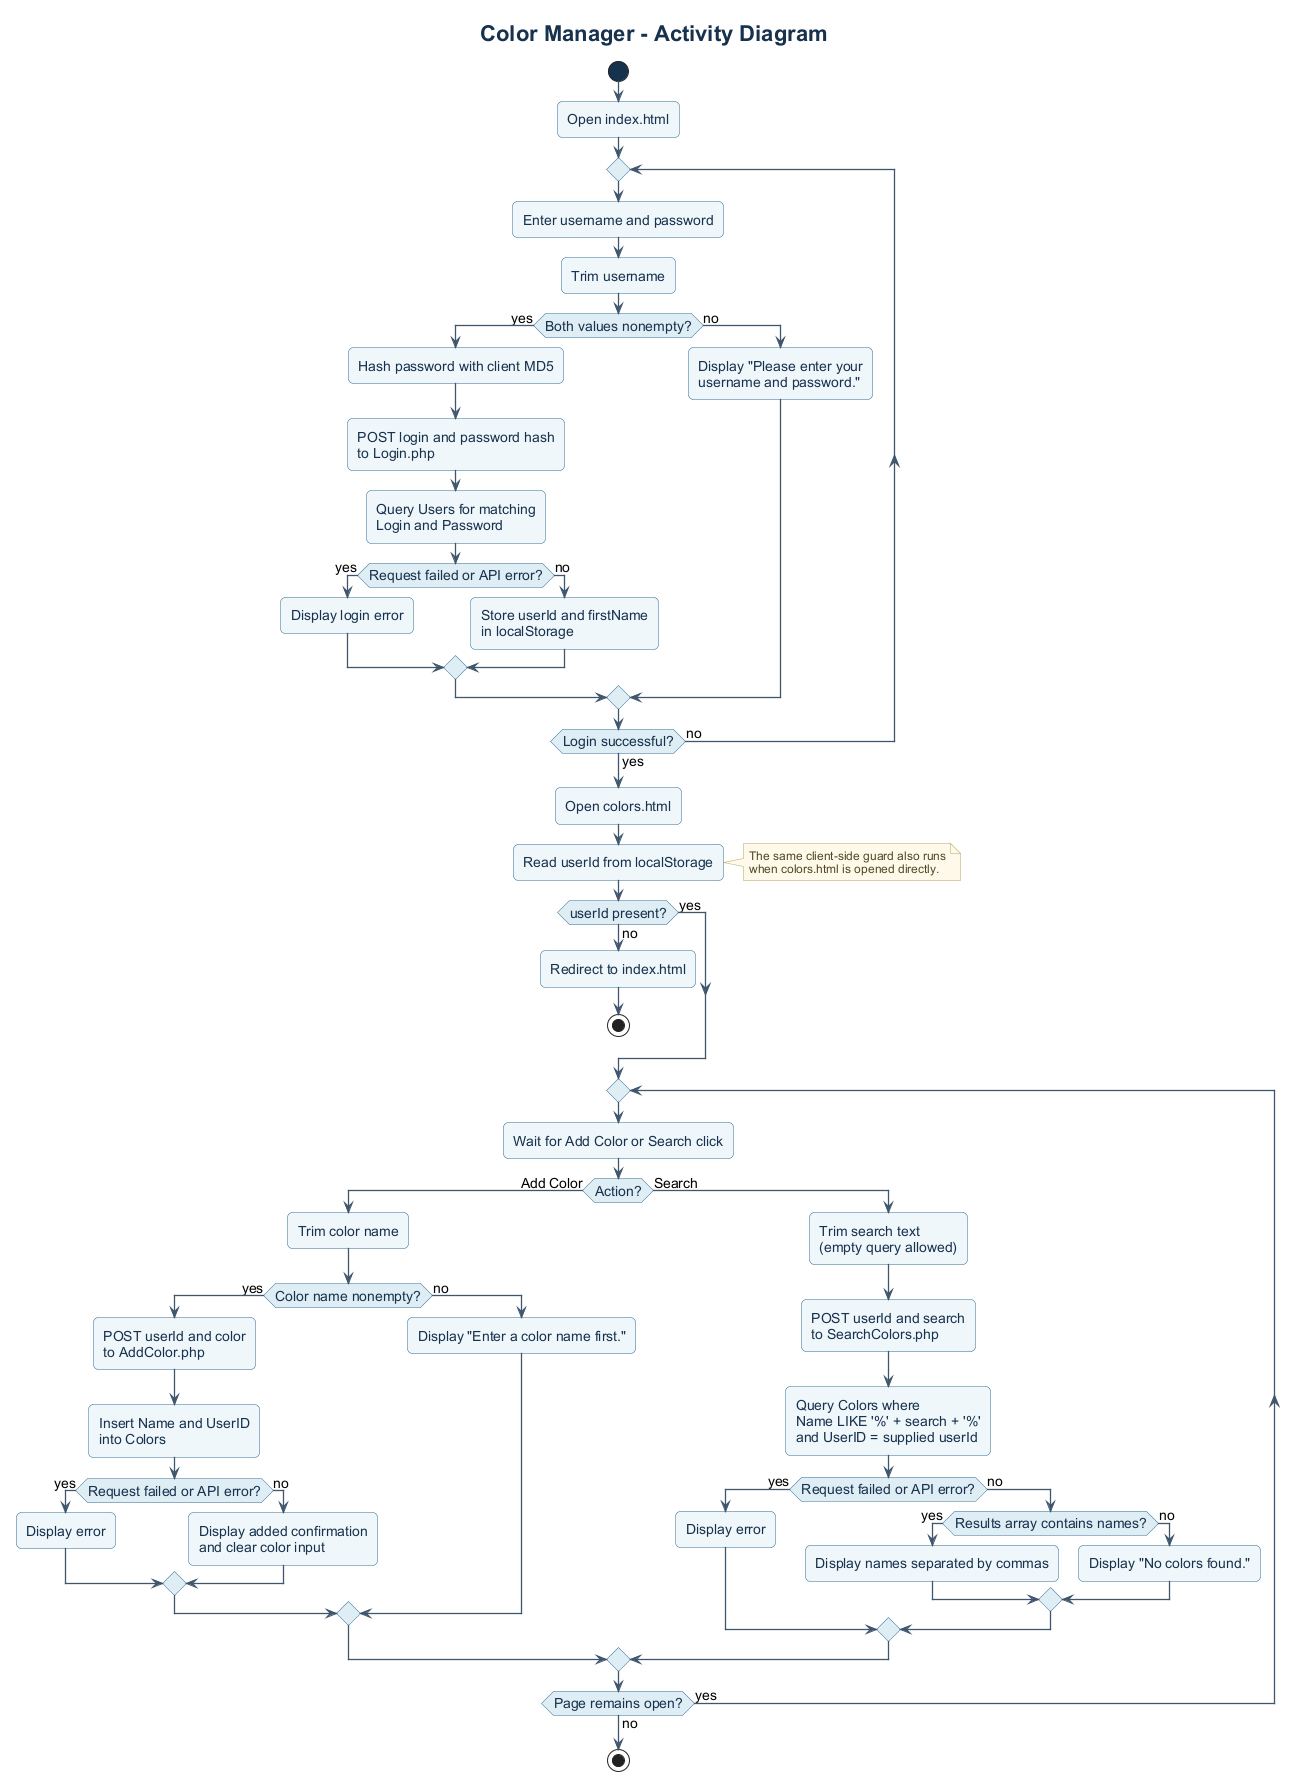

The diagram above was rendered by PlantUML. Its source (embedded in the PNG):
@startuml activity
!include style.puml
title Color Manager - Activity Diagram

start
:Open index.html;

repeat
  :Enter username and password;
  :Trim username;
  if (Both values nonempty?) then (yes)
    :Hash password with client MD5;
    :POST login and password hash\nto Login.php;
    :Query Users for matching\nLogin and Password;
    if (Request failed or API error?) then (yes)
      :Display login error;
    else (no)
      :Store userId and firstName\nin localStorage;
    endif
  else (no)
    :Display "Please enter your\nusername and password.";
  endif
repeat while (Login successful?) is (no) not (yes)

:Open colors.html;
:Read userId from localStorage;
note right
  The same client-side guard also runs
  when colors.html is opened directly.
end note
if (userId present?) then (yes)
else (no)
  :Redirect to index.html;
  stop
endif

repeat
  :Wait for Add Color or Search click;
  if (Action?) then (Add Color)
    :Trim color name;
    if (Color name nonempty?) then (yes)
      :POST userId and color\nto AddColor.php;
      :Insert Name and UserID\ninto Colors;
      if (Request failed or API error?) then (yes)
        :Display error;
      else (no)
        :Display added confirmation\nand clear color input;
      endif
    else (no)
      :Display "Enter a color name first.";
    endif
  else (Search)
    :Trim search text\n(empty query allowed);
    :POST userId and search\nto SearchColors.php;
    :Query Colors where\nName LIKE '%' + search + '%'\nand UserID = supplied userId;
    if (Request failed or API error?) then (yes)
      :Display error;
    else (no)
      if (Results array contains names?) then (yes)
        :Display names separated by commas;
      else (no)
        :Display "No colors found.";
      endif
    endif
  endif
repeat while (Page remains open?) is (yes) not (no)

stop
@enduml